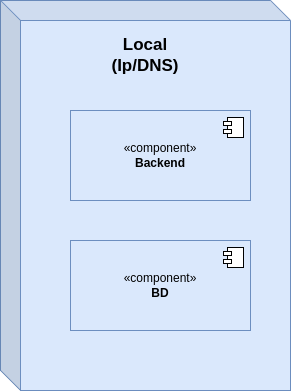

The diagram above was exported from draw.io. Its source (the exported page's mxGraphModel, read from the mxfile embedded in the PNG):
<mxGraphModel dx="1016" dy="915" grid="1" gridSize="10" guides="1" tooltips="1" connect="1" arrows="1" fold="1" page="1" pageScale="1" pageWidth="850" pageHeight="1100" math="0" shadow="0">
  <root>
    <mxCell id="0" />
    <mxCell id="1" parent="0" />
    <mxCell id="4" value="" style="shape=cube;whiteSpace=wrap;html=1;boundedLbl=1;backgroundOutline=1;darkOpacity=0.05;darkOpacity2=0.1;fillColor=#dae8fc;strokeColor=#6c8ebf;" parent="1" vertex="1">
      <mxGeometry x="280" y="250" width="290" height="390" as="geometry" />
    </mxCell>
    <mxCell id="2" value="«component»&lt;br&gt;&lt;b&gt;Backend&lt;/b&gt;" style="html=1;dropTarget=0;whiteSpace=wrap;fillColor=#dae8fc;strokeColor=#6c8ebf;" parent="1" vertex="1">
      <mxGeometry x="350" y="360" width="180" height="90" as="geometry" />
    </mxCell>
    <mxCell id="3" value="" style="shape=module;jettyWidth=8;jettyHeight=4;" parent="2" vertex="1">
      <mxGeometry x="1" width="20" height="20" relative="1" as="geometry">
        <mxPoint x="-27" y="7" as="offset" />
      </mxGeometry>
    </mxCell>
    <mxCell id="5" value="&lt;b&gt;&lt;font style=&quot;font-size: 17px;&quot;&gt;Local (Ip/DNS)&lt;/font&gt;&lt;/b&gt;" style="text;html=1;align=center;verticalAlign=middle;whiteSpace=wrap;rounded=0;" parent="1" vertex="1">
      <mxGeometry x="395" y="290" width="60" height="30" as="geometry" />
    </mxCell>
    <mxCell id="6" value="«component»&lt;br&gt;&lt;b&gt;BD&lt;/b&gt;" style="html=1;dropTarget=0;whiteSpace=wrap;fillColor=#dae8fc;strokeColor=#6c8ebf;" vertex="1" parent="1">
      <mxGeometry x="350" y="490" width="180" height="90" as="geometry" />
    </mxCell>
    <mxCell id="7" value="" style="shape=module;jettyWidth=8;jettyHeight=4;" vertex="1" parent="6">
      <mxGeometry x="1" width="20" height="20" relative="1" as="geometry">
        <mxPoint x="-27" y="7" as="offset" />
      </mxGeometry>
    </mxCell>
  </root>
</mxGraphModel>